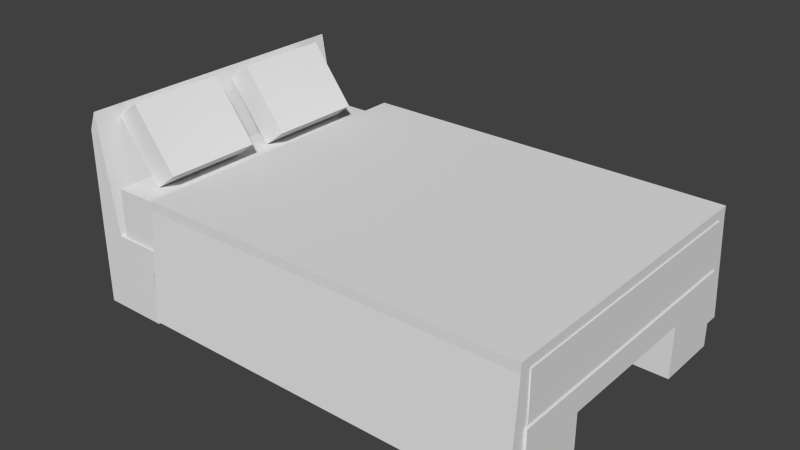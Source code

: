 # Source: Bed.blend  (saved by Blender 2.66.1; exported with 4.5.12 LTS)
import bpy
from mathutils import Matrix  # noqa: F401  (used for matrix-valued properties, if any)

bpy.ops.wm.read_factory_settings(use_empty=True)
scene = bpy.context.scene
scene.name = 'Scene'

# ---- collections
col_collection_1 = bpy.data.collections.new('Collection 1'); scene.collection.children.link(col_collection_1)

# ---- world
world_world = bpy.data.worlds.new('World'); scene.world = world_world
world_world.color = (0.05088, 0.05088, 0.05088)
world_world.use_sun_shadow = False
world_world.sun_shadow_jitter_overblur = 0.0
world_world.cycles.sampling_method = 'MANUAL'
world_world.cycles.sample_map_resolution = 256

# ---- meshes
me_cube_005 = bpy.data.meshes.new('Cube.005')
me_cube_005.from_pydata([(-1.0, -1.0, -1.0), (-1.0, 1.0, -1.0), (1.0, 1.0, -1.0), (1.0, -1.0, -1.0), (-1.0, -1.0, 1.0), (-1.0, 1.0, 1.0), (1.0, 1.0, 1.0), (1.0, -1.0, 1.0), (-1.0, -1.098, -1.0), (-1.0, 1.098, -1.0), (1.0, 1.098, -1.0), (1.0, -1.098, -1.0), (-1.0, -1.098, 1.0), (-1.0, 1.098, 1.0), (1.0, 1.098, 1.0), (1.0, -1.098, 1.0), (-1.0, -1.06, -24.52), (-1.0, 1.083, -24.52), (1.0, 1.083, -24.52), (1.0, -1.06, -24.52), (-1.0, -1.158, -24.52), (-1.0, 1.181, -24.52), (1.0, 1.181, -24.52), (1.0, -1.158, -24.52), (1.0, 1.0, -1.0), (1.0, -1.0, -1.0), (1.0, 1.0, 1.0), (1.0, -1.0, 1.0), (1.0, 1.098, -1.0), (1.0, -1.098, -1.0), (1.0, 1.098, 1.0), (1.0, -1.098, 1.0)], [], [(4, 5, 1, 0), (14, 6, 26, 30), (10, 14, 30, 28), (7, 15, 31, 27), (0, 1, 2, 3), (7, 6, 5, 4), (13, 14, 10, 9), (15, 12, 8, 11), (1, 5, 13, 9), (0, 3, 19, 16), (5, 6, 14, 13), (7, 4, 12, 15), (4, 0, 8, 12), (1, 9, 21, 17), (16, 19, 23, 20), (18, 17, 21, 22), (10, 2, 18, 22), (3, 11, 23, 19), (2, 1, 17, 18), (9, 10, 22, 21), (8, 0, 16, 20), (11, 8, 20, 23), (25, 27, 31, 29), (26, 27, 25, 24), (26, 24, 28, 30), (6, 7, 27, 26), (15, 11, 29, 31), (2, 10, 28, 24), (11, 3, 25, 29), (3, 2, 24, 25)])
me_cube_005.use_remesh_preserve_volume = False
me_cube_005.use_remesh_preserve_attributes = False
me_cube_005.use_mirror_vertex_groups = False
me_cube_005.update()
me_cube_004 = bpy.data.meshes.new('Cube.004')
me_cube_004.from_pydata([(-1.0, -1.0, -1.0), (-1.0, 1.0, -1.0), (1.0, 1.0, -1.0), (1.0, -1.0, -1.0), (-1.0, -1.0, 1.0), (-1.0, 1.0, 1.0), (1.0, 1.0, 1.0), (1.0, -1.0, 1.0)], [], [(4, 5, 1, 0), (5, 6, 2, 1), (6, 7, 3, 2), (7, 4, 0, 3), (0, 1, 2, 3), (7, 6, 5, 4)])
me_cube_004.use_remesh_preserve_volume = False
me_cube_004.use_remesh_preserve_attributes = False
me_cube_004.use_mirror_vertex_groups = False
me_cube_004.update()
me_cube_003 = bpy.data.meshes.new('Cube.003')
me_cube_003.from_pydata([(-1.0, -1.0, -1.0), (-1.0, 1.0, -1.0), (1.0, 1.0, -1.0), (1.0, -1.0, -1.0), (-1.0, -1.0, 1.0), (-1.0, 1.0, 1.0), (1.0, 1.0, 1.0), (1.0, -1.0, 1.0)], [], [(4, 5, 1, 0), (5, 6, 2, 1), (6, 7, 3, 2), (7, 4, 0, 3), (0, 1, 2, 3), (7, 6, 5, 4)])
me_cube_003.use_remesh_preserve_volume = False
me_cube_003.use_remesh_preserve_attributes = False
me_cube_003.use_mirror_vertex_groups = False
me_cube_003.update()
me_cube_002 = bpy.data.meshes.new('Cube.002')
me_cube_002.from_pydata([(-1.0, -1.0, -1.0), (-1.0, 1.0, -1.0), (1.0, 1.0, -1.0), (1.0, -1.0, -1.0), (-1.0, -1.0, 1.0), (-1.0, 1.0, 1.0), (1.0, 1.0, 1.0), (1.0, -1.0, 1.0)], [], [(4, 5, 1, 0), (5, 6, 2, 1), (6, 7, 3, 2), (7, 4, 0, 3), (0, 1, 2, 3), (7, 6, 5, 4)])
me_cube_002.use_remesh_preserve_volume = False
me_cube_002.use_remesh_preserve_attributes = False
me_cube_002.use_mirror_vertex_groups = False
me_cube_002.update()
me_cube_001 = bpy.data.meshes.new('Cube.001')
me_cube_001.from_pydata([(-1.0, -1.0, -0.3169), (-1.0, 1.0, -0.3169), (1.0, 1.0, -0.3169), (1.0, -1.0, -0.3169), (-1.0, -1.0, 0.5446), (-1.0, 1.0, 0.5446), (1.0, 1.0, 0.5446), (1.0, -1.0, 0.5446), (-0.8712, 1.0, 0.5446), (-0.8914, -1.0, 0.5446), (-0.9972, -1.0, 4.034), (-0.9972, 1.0, 4.034), (-0.9577, 1.0, 4.737), (-0.9658, -1.0, 4.679), (1.0, -0.5282, -0.3169), (-1.0, -0.5174, -0.3169), (-1.0, 0.5631, -0.3169), (1.0, 0.5363, -0.3169), (0.7067, -0.5266, -0.3169), (0.7049, -1.0, -0.3169), (0.7107, 0.5401, -0.3169), (0.7124, 1.0, -0.3169), (-0.7204, -0.5189, -0.3169), (-0.7341, 0.5595, -0.3169), (-0.7142, -1.0, -0.3169), (-0.7398, 1.0, -0.3169), (-1.0, -1.0, -2.193), (-1.0, 1.0, -2.193), (1.0, 1.0, -2.193), (1.0, -1.0, -2.193), (1.0, -0.5282, -2.193), (-1.0, -0.5174, -2.193), (-1.0, 0.5631, -2.193), (1.0, 0.5363, -2.193), (0.7067, -0.5266, -2.193), (0.7049, -1.0, -2.193), (0.7107, 0.5401, -2.193), (0.7124, 1.0, -2.193), (-0.7204, -0.5189, -2.193), (-0.7341, 0.5595, -2.193), (-0.7142, -1.0, -2.193), (-0.7398, 1.0, -2.193)], [], [(4, 5, 1, 16, 15, 0), (5, 8, 6, 2, 21, 25, 1), (6, 7, 3, 14, 17, 2), (7, 9, 4, 0, 24, 19, 3), (1, 25, 41, 27), (8, 5, 11, 12), (7, 6, 8, 9), (13, 12, 11, 10), (4, 9, 13, 10), (9, 8, 12, 13), (5, 4, 10, 11), (16, 1, 27, 32), (24, 0, 26, 40), (3, 19, 35, 29), (26, 31, 38, 40), (32, 27, 41, 39), (36, 37, 28, 33), (35, 34, 30, 29), (17, 20, 36, 33), (15, 22, 38, 31), (21, 2, 28, 37), (0, 15, 31, 26), (20, 21, 37, 36), (2, 17, 33, 28), (25, 23, 39, 41), (19, 18, 34, 35), (23, 16, 32, 39), (22, 24, 40, 38), (18, 14, 30, 34), (14, 3, 29, 30), (15, 16, 23, 25, 21, 20, 17, 14, 18, 19, 24, 22)])
me_cube_001.use_remesh_preserve_volume = False
me_cube_001.use_remesh_preserve_attributes = False
me_cube_001.use_mirror_vertex_groups = False
me_cube_001.update()

# ---- objects
ob_blanket = bpy.data.objects.new('Blanket', me_cube_005)
ob_pillow2 = bpy.data.objects.new('Pillow2', me_cube_004)
ob_pillow1 = bpy.data.objects.new('Pillow1', me_cube_003)
ob_mattress = bpy.data.objects.new('Mattress', me_cube_002)
ob_frame = bpy.data.objects.new('Frame', me_cube_001)

# ---- transforms, parenting, visibility, modifiers, constraints
ob_blanket.location = (0.9243, 0.0, 1.496)
ob_blanket.scale = (4.118, 3.018, 0.09839)
ob_blanket.lineart.crease_threshold = 0.0
ob_pillow2.location = (-4.102, 1.308, 2.196)
ob_pillow2.rotation_euler = (3.465e-08, -0.6518, -1.025e-07)
ob_pillow2.scale = (0.3099, 1.031, 0.789)
ob_pillow2.lineart.crease_threshold = 0.0
ob_pillow1.location = (-4.153, -1.538, 2.196)
ob_pillow1.rotation_euler = (3.465e-08, -0.6518, -1.025e-07)
ob_pillow1.scale = (0.3099, 1.031, 0.789)
ob_pillow1.lineart.crease_threshold = 0.0
ob_mattress.location = (0.3076, 0.0, 0.8735)
ob_mattress.scale = (4.757, 3.07, 0.508)
ob_mattress.lineart.crease_threshold = 0.0
ob_frame.location = (0.0, 0.0, 0.0)
ob_frame.scale = (5.094, 3.124, 0.6131)
ob_frame.lineart.crease_threshold = 0.0

# ---- collection membership
col_collection_1.objects.link(ob_blanket)
col_collection_1.objects.link(ob_pillow2)
col_collection_1.objects.link(ob_pillow1)
col_collection_1.objects.link(ob_mattress)
col_collection_1.objects.link(ob_frame)

# ---- scene / render settings (as saved in the file)
scene.frame_start = 1; scene.frame_end = 250; scene.frame_set(1)
scene.render.engine = 'BLENDER_EEVEE_NEXT'
scene.render.image_settings.color_mode = 'RGB'
scene.render.image_settings.compression = 90
scene.render.resolution_percentage = 50
scene.render.dither_intensity = 0.0
scene.render.bake_margin = 2
scene.cycles.use_denoising = False
scene.cycles.samples = 10
scene.cycles.sampling_pattern = 'TABULATED_SOBOL'
scene.cycles.light_sampling_threshold = 0.0
scene.cycles.use_adaptive_sampling = False
scene.cycles.use_light_tree = False
scene.cycles.blur_glossy = 0.0
scene.cycles.volume_bounces = 1
scene.cycles.pixel_filter_type = 'GAUSSIAN'
scene.cycles.sample_clamp_indirect = 0.0
scene.view_settings.view_transform = 'Standard'
bpy.context.view_layer.update()

# ---- added for rendering (the .blend has no active camera and no usable light): camera, sun
cam_auto = bpy.data.cameras.new('AutoCamera')
cam_auto.lens = 50.0
cam_auto.sensor_width = 36.0
cam_auto.clip_end = 1000.0
ob_auto_camera = bpy.data.objects.new('AutoCamera', cam_auto)
scene.collection.objects.link(ob_auto_camera)
ob_auto_camera.location = (12.1555, -14.5523, 10.5578)
ob_auto_camera.rotation_euler = (1.09748, -7.21219e-08, 0.694738)
scene.camera = ob_auto_camera
light_auto_sun = bpy.data.lights.new('AutoSun', 'SUN')
light_auto_sun.energy = 3.0
light_auto_sun.angle = 0.0523599
ob_auto_sun = bpy.data.objects.new('AutoSun', light_auto_sun)
scene.collection.objects.link(ob_auto_sun)
ob_auto_sun.rotation_euler = (0.872665, 0.174533, 0.523599)
bpy.context.view_layer.update()
